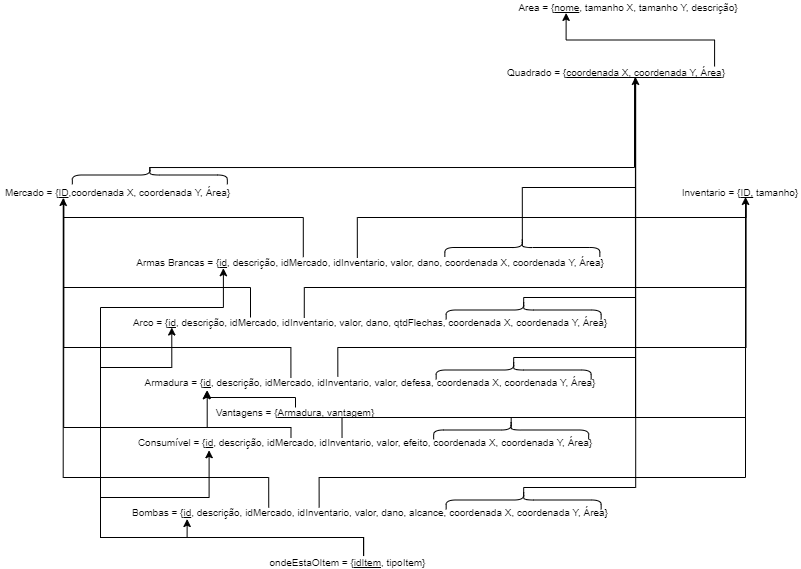

The diagram above was exported from draw.io. Its source (the exported page's mxGraphModel, read from the mxfile embedded in the PNG):
<mxGraphModel dx="868" dy="474" grid="1" gridSize="10" guides="1" tooltips="1" connect="1" arrows="1" fold="1" page="1" pageScale="1" pageWidth="827" pageHeight="1169" math="0" shadow="0">
  <root>
    <mxCell id="0" />
    <mxCell id="1" parent="0" />
    <mxCell id="ZCWS9bVEiembqKLn1tK--20" style="edgeStyle=orthogonalEdgeStyle;rounded=0;orthogonalLoop=1;jettySize=auto;html=1;exitX=0.327;exitY=0.033;exitDx=0;exitDy=0;fontSize=10;endArrow=none;endFill=0;exitPerimeter=0;entryX=0.269;entryY=1.148;entryDx=0;entryDy=0;entryPerimeter=0;strokeWidth=0.5;" parent="1" source="ZCWS9bVEiembqKLn1tK--1" target="ZCWS9bVEiembqKLn1tK--8" edge="1">
      <mxGeometry relative="1" as="geometry">
        <mxPoint x="115" y="810" as="targetPoint" />
        <Array as="points">
          <mxPoint x="310" y="920" />
          <mxPoint x="83" y="920" />
        </Array>
      </mxGeometry>
    </mxCell>
    <mxCell id="ZCWS9bVEiembqKLn1tK--31" style="edgeStyle=orthogonalEdgeStyle;rounded=0;orthogonalLoop=1;jettySize=auto;html=1;exitX=0.429;exitY=-0.094;exitDx=0;exitDy=0;fontSize=10;endArrow=none;endFill=0;entryX=0.546;entryY=1.242;entryDx=0;entryDy=0;entryPerimeter=0;exitPerimeter=0;strokeWidth=0.5;" parent="1" source="ZCWS9bVEiembqKLn1tK--1" target="ZCWS9bVEiembqKLn1tK--26" edge="1">
      <mxGeometry relative="1" as="geometry">
        <mxPoint x="766" y="850" as="targetPoint" />
        <Array as="points">
          <mxPoint x="357" y="920" />
          <mxPoint x="766" y="920" />
        </Array>
      </mxGeometry>
    </mxCell>
    <mxCell id="ZCWS9bVEiembqKLn1tK--1" value="&lt;font style=&quot;font-size: 10px&quot;&gt;Armadura = {&lt;u&gt;id&lt;/u&gt;, descrição, idMercado, idInventario, valor, defesa, coordenada X, coordenada Y,  Área}&lt;/font&gt;" style="text;html=1;strokeColor=none;fillColor=none;align=center;verticalAlign=middle;whiteSpace=wrap;rounded=0;" parent="1" vertex="1">
      <mxGeometry x="160" y="950" width="460" height="10" as="geometry" />
    </mxCell>
    <mxCell id="ZCWS9bVEiembqKLn1tK--19" style="edgeStyle=orthogonalEdgeStyle;rounded=0;orthogonalLoop=1;jettySize=auto;html=1;exitX=0.338;exitY=0.004;exitDx=0;exitDy=0;fontSize=10;endArrow=none;endFill=0;exitPerimeter=0;entryX=0.269;entryY=1.169;entryDx=0;entryDy=0;entryPerimeter=0;strokeWidth=0.5;" parent="1" source="ZCWS9bVEiembqKLn1tK--2" target="ZCWS9bVEiembqKLn1tK--8" edge="1">
      <mxGeometry relative="1" as="geometry">
        <mxPoint x="114" y="810" as="targetPoint" />
        <Array as="points">
          <mxPoint x="311" y="1000" />
          <mxPoint x="83" y="1000" />
        </Array>
      </mxGeometry>
    </mxCell>
    <mxCell id="ZCWS9bVEiembqKLn1tK--30" style="edgeStyle=orthogonalEdgeStyle;rounded=0;orthogonalLoop=1;jettySize=auto;html=1;exitX=0.449;exitY=0.014;exitDx=0;exitDy=0;fontSize=10;endArrow=none;endFill=0;entryX=0.542;entryY=1.325;entryDx=0;entryDy=0;entryPerimeter=0;exitPerimeter=0;strokeWidth=0.5;" parent="1" source="ZCWS9bVEiembqKLn1tK--2" target="ZCWS9bVEiembqKLn1tK--26" edge="1">
      <mxGeometry relative="1" as="geometry">
        <mxPoint x="500" y="980" as="targetPoint" />
        <Array as="points">
          <mxPoint x="362" y="990" />
          <mxPoint x="765" y="990" />
        </Array>
      </mxGeometry>
    </mxCell>
    <mxCell id="ZCWS9bVEiembqKLn1tK--2" value="&lt;font style=&quot;font-size: 10px&quot;&gt;Consumível = {&lt;u&gt;id&lt;/u&gt;, descrição, idMercado,  idInventario, valor, efeito, coordenada X, coordenada Y,  Área}&lt;/font&gt;" style="text;html=1;strokeColor=none;fillColor=none;align=center;verticalAlign=middle;whiteSpace=wrap;rounded=0;" parent="1" vertex="1">
      <mxGeometry x="155" y="1010" width="460" height="10" as="geometry" />
    </mxCell>
    <mxCell id="ZCWS9bVEiembqKLn1tK--24" style="edgeStyle=orthogonalEdgeStyle;rounded=0;orthogonalLoop=1;jettySize=auto;html=1;exitX=0.25;exitY=0;exitDx=0;exitDy=0;fontSize=10;endArrow=none;endFill=0;entryX=0.268;entryY=1.169;entryDx=0;entryDy=0;entryPerimeter=0;strokeWidth=0.5;" parent="1" source="ZCWS9bVEiembqKLn1tK--3" target="ZCWS9bVEiembqKLn1tK--8" edge="1">
      <mxGeometry relative="1" as="geometry">
        <mxPoint x="115" y="790" as="targetPoint" />
        <Array as="points">
          <mxPoint x="270" y="860" />
          <mxPoint x="83" y="860" />
        </Array>
      </mxGeometry>
    </mxCell>
    <mxCell id="ZCWS9bVEiembqKLn1tK--32" style="edgeStyle=orthogonalEdgeStyle;rounded=0;orthogonalLoop=1;jettySize=auto;html=1;exitX=0.362;exitY=0.033;exitDx=0;exitDy=0;fontSize=10;endArrow=none;endFill=0;entryX=0.543;entryY=1.154;entryDx=0;entryDy=0;entryPerimeter=0;exitPerimeter=0;strokeWidth=0.5;" parent="1" source="ZCWS9bVEiembqKLn1tK--3" target="ZCWS9bVEiembqKLn1tK--26" edge="1">
      <mxGeometry relative="1" as="geometry">
        <mxPoint x="750" y="810" as="targetPoint" />
        <Array as="points">
          <mxPoint x="324" y="860" />
          <mxPoint x="765" y="860" />
        </Array>
      </mxGeometry>
    </mxCell>
    <mxCell id="ZCWS9bVEiembqKLn1tK--3" value="&lt;font style=&quot;font-size: 10px&quot;&gt;Arco = {&lt;u&gt;id&lt;/u&gt;, descrição, idMercado, idInventario, valor, dano, qtdFlechas, coordenada X, coordenada Y,  Área}&lt;/font&gt;" style="text;html=1;strokeColor=none;fillColor=none;align=center;verticalAlign=middle;whiteSpace=wrap;rounded=0;" parent="1" vertex="1">
      <mxGeometry x="150" y="890" width="480" height="10" as="geometry" />
    </mxCell>
    <mxCell id="ZCWS9bVEiembqKLn1tK--15" style="edgeStyle=orthogonalEdgeStyle;rounded=0;orthogonalLoop=1;jettySize=auto;html=1;exitX=0.288;exitY=0.01;exitDx=0;exitDy=0;fontSize=10;exitPerimeter=0;entryX=0.267;entryY=1.104;entryDx=0;entryDy=0;entryPerimeter=0;strokeWidth=0.5;" parent="1" source="ZCWS9bVEiembqKLn1tK--4" target="ZCWS9bVEiembqKLn1tK--8" edge="1">
      <mxGeometry relative="1" as="geometry">
        <mxPoint x="114.68000000000006" y="781.52" as="targetPoint" />
        <Array as="points">
          <mxPoint x="288" y="1050" />
          <mxPoint x="83" y="1050" />
        </Array>
      </mxGeometry>
    </mxCell>
    <mxCell id="ZCWS9bVEiembqKLn1tK--29" style="edgeStyle=orthogonalEdgeStyle;rounded=0;orthogonalLoop=1;jettySize=auto;html=1;exitX=0.393;exitY=-0.004;exitDx=0;exitDy=0;fontSize=10;endArrow=classic;endFill=1;entryX=0.542;entryY=1;entryDx=0;entryDy=0;entryPerimeter=0;exitPerimeter=0;strokeWidth=0.5;" parent="1" source="ZCWS9bVEiembqKLn1tK--4" target="ZCWS9bVEiembqKLn1tK--26" edge="1">
      <mxGeometry relative="1" as="geometry">
        <mxPoint x="765" y="780" as="targetPoint" />
        <Array as="points">
          <mxPoint x="339" y="1050" />
          <mxPoint x="765" y="1050" />
        </Array>
      </mxGeometry>
    </mxCell>
    <mxCell id="ZCWS9bVEiembqKLn1tK--4" value="&lt;font style=&quot;font-size: 10px&quot;&gt;Bombas = {&lt;u&gt;id&lt;/u&gt;, descrição, idMercado, idInventario, valor, dano, alcance, coordenada X, coordenada Y,  Área}&lt;/font&gt;" style="text;html=1;strokeColor=none;fillColor=none;align=center;verticalAlign=middle;whiteSpace=wrap;rounded=0;" parent="1" vertex="1">
      <mxGeometry x="150" y="1080" width="480" height="10" as="geometry" />
    </mxCell>
    <mxCell id="ZCWS9bVEiembqKLn1tK--25" style="edgeStyle=orthogonalEdgeStyle;rounded=0;orthogonalLoop=1;jettySize=auto;html=1;exitX=0.357;exitY=-0.035;exitDx=0;exitDy=0;fontSize=10;endArrow=none;endFill=0;exitPerimeter=0;entryX=0.268;entryY=1.128;entryDx=0;entryDy=0;entryPerimeter=0;strokeWidth=0.5;" parent="1" source="ZCWS9bVEiembqKLn1tK--5" target="ZCWS9bVEiembqKLn1tK--8" edge="1">
      <mxGeometry relative="1" as="geometry">
        <mxPoint x="115" y="790" as="targetPoint" />
        <Array as="points">
          <mxPoint x="323" y="790" />
          <mxPoint x="83" y="790" />
        </Array>
      </mxGeometry>
    </mxCell>
    <mxCell id="ZCWS9bVEiembqKLn1tK--33" style="edgeStyle=orthogonalEdgeStyle;rounded=0;orthogonalLoop=1;jettySize=auto;html=1;exitX=0.472;exitY=0.034;exitDx=0;exitDy=0;entryX=0.546;entryY=1.3;entryDx=0;entryDy=0;entryPerimeter=0;fontSize=10;endArrow=none;endFill=0;exitPerimeter=0;strokeWidth=0.5;" parent="1" source="ZCWS9bVEiembqKLn1tK--5" target="ZCWS9bVEiembqKLn1tK--26" edge="1">
      <mxGeometry relative="1" as="geometry">
        <Array as="points">
          <mxPoint x="377" y="790" />
          <mxPoint x="766" y="790" />
        </Array>
      </mxGeometry>
    </mxCell>
    <mxCell id="ZCWS9bVEiembqKLn1tK--5" value="&lt;font style=&quot;font-size: 10px&quot;&gt;Armas Brancas = {&lt;u&gt;id&lt;/u&gt;, descrição, idMercado, idInventario, valor, dano, coordenada X, coordenada Y,  Área}&lt;/font&gt;" style="text;html=1;strokeColor=none;fillColor=none;align=center;verticalAlign=middle;whiteSpace=wrap;rounded=0;" parent="1" vertex="1">
      <mxGeometry x="155" y="830" width="470" height="10" as="geometry" />
    </mxCell>
    <mxCell id="yA5OjGUm4pt6WBjyEvVu-1" style="edgeStyle=orthogonalEdgeStyle;rounded=0;orthogonalLoop=1;jettySize=auto;html=1;exitX=0.5;exitY=0;exitDx=0;exitDy=0;entryX=0.144;entryY=1.329;entryDx=0;entryDy=0;entryPerimeter=0;" edge="1" parent="1" source="ZCWS9bVEiembqKLn1tK--6" target="ZCWS9bVEiembqKLn1tK--1">
      <mxGeometry relative="1" as="geometry">
        <Array as="points">
          <mxPoint x="315" y="970" />
          <mxPoint x="226" y="970" />
        </Array>
      </mxGeometry>
    </mxCell>
    <mxCell id="ZCWS9bVEiembqKLn1tK--6" value="Vantagens = {&lt;u&gt;Armadura, vantagem&lt;/u&gt;}" style="text;html=1;strokeColor=none;fillColor=none;align=center;verticalAlign=middle;whiteSpace=wrap;rounded=0;fontSize=10;" parent="1" vertex="1">
      <mxGeometry x="230" y="980" width="170" height="10" as="geometry" />
    </mxCell>
    <mxCell id="ZCWS9bVEiembqKLn1tK--52" style="edgeStyle=orthogonalEdgeStyle;rounded=0;orthogonalLoop=1;jettySize=auto;html=1;exitX=0.595;exitY=-0.171;exitDx=0;exitDy=0;entryX=0.118;entryY=1.21;entryDx=0;entryDy=0;entryPerimeter=0;fontSize=10;endArrow=classic;endFill=1;strokeWidth=0.5;exitPerimeter=0;" parent="1" source="ZCWS9bVEiembqKLn1tK--7" target="ZCWS9bVEiembqKLn1tK--4" edge="1">
      <mxGeometry relative="1" as="geometry" />
    </mxCell>
    <mxCell id="ZCWS9bVEiembqKLn1tK--53" style="edgeStyle=orthogonalEdgeStyle;rounded=0;orthogonalLoop=1;jettySize=auto;html=1;exitX=0.594;exitY=-0.183;exitDx=0;exitDy=0;entryX=0.16;entryY=1.334;entryDx=0;entryDy=0;entryPerimeter=0;fontSize=10;endArrow=classic;endFill=1;strokeWidth=0.5;exitPerimeter=0;" parent="1" source="ZCWS9bVEiembqKLn1tK--7" target="ZCWS9bVEiembqKLn1tK--2" edge="1">
      <mxGeometry relative="1" as="geometry">
        <Array as="points">
          <mxPoint x="383" y="1110" />
          <mxPoint x="120" y="1110" />
          <mxPoint x="120" y="1070" />
          <mxPoint x="229" y="1070" />
        </Array>
      </mxGeometry>
    </mxCell>
    <mxCell id="ZCWS9bVEiembqKLn1tK--54" style="edgeStyle=orthogonalEdgeStyle;rounded=0;orthogonalLoop=1;jettySize=auto;html=1;exitX=0.594;exitY=-0.145;exitDx=0;exitDy=0;entryX=0.145;entryY=1.334;entryDx=0;entryDy=0;entryPerimeter=0;fontSize=10;endArrow=classic;endFill=1;strokeWidth=0.5;exitPerimeter=0;" parent="1" source="ZCWS9bVEiembqKLn1tK--7" target="ZCWS9bVEiembqKLn1tK--1" edge="1">
      <mxGeometry relative="1" as="geometry">
        <Array as="points">
          <mxPoint x="383" y="1110" />
          <mxPoint x="120" y="1110" />
          <mxPoint x="120" y="1000" />
          <mxPoint x="227" y="1000" />
        </Array>
      </mxGeometry>
    </mxCell>
    <mxCell id="ZCWS9bVEiembqKLn1tK--55" style="edgeStyle=orthogonalEdgeStyle;rounded=0;orthogonalLoop=1;jettySize=auto;html=1;exitX=0.594;exitY=-0.165;exitDx=0;exitDy=0;entryX=0.086;entryY=1.059;entryDx=0;entryDy=0;entryPerimeter=0;fontSize=10;endArrow=classic;endFill=1;strokeWidth=0.5;exitPerimeter=0;" parent="1" source="ZCWS9bVEiembqKLn1tK--7" target="ZCWS9bVEiembqKLn1tK--3" edge="1">
      <mxGeometry relative="1" as="geometry">
        <Array as="points">
          <mxPoint x="383" y="1110" />
          <mxPoint x="120" y="1110" />
          <mxPoint x="120" y="940" />
          <mxPoint x="191" y="940" />
        </Array>
      </mxGeometry>
    </mxCell>
    <mxCell id="ZCWS9bVEiembqKLn1tK--56" style="edgeStyle=orthogonalEdgeStyle;rounded=0;orthogonalLoop=1;jettySize=auto;html=1;exitX=0.594;exitY=-0.165;exitDx=0;exitDy=0;entryX=0.187;entryY=1.128;entryDx=0;entryDy=0;entryPerimeter=0;fontSize=10;endArrow=classic;endFill=1;strokeWidth=0.5;exitPerimeter=0;" parent="1" source="ZCWS9bVEiembqKLn1tK--7" target="ZCWS9bVEiembqKLn1tK--5" edge="1">
      <mxGeometry relative="1" as="geometry">
        <Array as="points">
          <mxPoint x="383" y="1110" />
          <mxPoint x="120" y="1110" />
          <mxPoint x="120" y="880" />
          <mxPoint x="243" y="880" />
        </Array>
      </mxGeometry>
    </mxCell>
    <mxCell id="ZCWS9bVEiembqKLn1tK--7" value="ondeEstaOItem = {&lt;u&gt;idItem&lt;/u&gt;, tipoItem}" style="text;html=1;strokeColor=none;fillColor=none;align=center;verticalAlign=middle;whiteSpace=wrap;rounded=0;fontSize=10;" parent="1" vertex="1">
      <mxGeometry x="285" y="1130" width="165" height="10" as="geometry" />
    </mxCell>
    <mxCell id="ZCWS9bVEiembqKLn1tK--8" value="&lt;font style=&quot;font-size: 10px&quot;&gt;Mercado = {&lt;u&gt;ID&lt;/u&gt;,coordenada X, coordenada Y,  Área}&lt;/font&gt;" style="text;html=1;strokeColor=none;fillColor=none;align=center;verticalAlign=middle;whiteSpace=wrap;rounded=0;" parent="1" vertex="1">
      <mxGeometry x="20" y="760" width="235" height="10" as="geometry" />
    </mxCell>
    <mxCell id="ZCWS9bVEiembqKLn1tK--59" style="edgeStyle=orthogonalEdgeStyle;rounded=0;orthogonalLoop=1;jettySize=auto;html=1;exitX=0.925;exitY=-0.1;exitDx=0;exitDy=0;entryX=0.231;entryY=1.1;entryDx=0;entryDy=0;entryPerimeter=0;fontSize=10;endArrow=classic;endFill=1;strokeWidth=0.5;exitPerimeter=0;" parent="1" source="ZCWS9bVEiembqKLn1tK--9" target="ZCWS9bVEiembqKLn1tK--12" edge="1">
      <mxGeometry relative="1" as="geometry" />
    </mxCell>
    <mxCell id="ZCWS9bVEiembqKLn1tK--9" value="&lt;font style=&quot;font-size: 10px&quot;&gt;Quadrado = {&lt;u&gt;coordenada X, coordenada Y, Área&lt;/u&gt;}&lt;/font&gt;" style="text;html=1;strokeColor=none;fillColor=none;align=center;verticalAlign=middle;whiteSpace=wrap;rounded=0;" parent="1" vertex="1">
      <mxGeometry x="521.33" y="640" width="230" height="10" as="geometry" />
    </mxCell>
    <mxCell id="ZCWS9bVEiembqKLn1tK--12" value="&lt;font style=&quot;font-size: 10px&quot;&gt;Area = {&lt;u&gt;nome&lt;/u&gt;, tamanho X, tamanho Y, descrição}&lt;/font&gt;" style="text;html=1;strokeColor=none;fillColor=none;align=center;verticalAlign=middle;whiteSpace=wrap;rounded=0;" parent="1" vertex="1">
      <mxGeometry x="532.5" y="575" width="230" height="10" as="geometry" />
    </mxCell>
    <mxCell id="ZCWS9bVEiembqKLn1tK--26" value="&lt;font style=&quot;font-size: 10px&quot;&gt;Inventario = {&lt;u&gt;ID,&lt;/u&gt; tamanho}&lt;/font&gt;" style="text;html=1;strokeColor=none;fillColor=none;align=center;verticalAlign=middle;whiteSpace=wrap;rounded=0;" parent="1" vertex="1">
      <mxGeometry x="700" y="760" width="120" height="10" as="geometry" />
    </mxCell>
    <mxCell id="ZCWS9bVEiembqKLn1tK--45" style="edgeStyle=orthogonalEdgeStyle;rounded=0;orthogonalLoop=1;jettySize=auto;html=1;exitX=0.1;exitY=0.5;exitDx=0;exitDy=0;exitPerimeter=0;fontSize=10;endArrow=classic;endFill=1;strokeWidth=0.5;" parent="1" source="ZCWS9bVEiembqKLn1tK--40" edge="1">
      <mxGeometry relative="1" as="geometry">
        <mxPoint x="655" y="650" as="targetPoint" />
        <Array as="points">
          <mxPoint x="542" y="760" />
          <mxPoint x="655" y="760" />
        </Array>
      </mxGeometry>
    </mxCell>
    <mxCell id="ZCWS9bVEiembqKLn1tK--40" value="" style="shape=curlyBracket;whiteSpace=wrap;html=1;rounded=1;flipH=1;fontSize=10;rotation=-90;" parent="1" vertex="1">
      <mxGeometry x="532.5" y="742.5" width="18.67" height="155" as="geometry" />
    </mxCell>
    <mxCell id="ZCWS9bVEiembqKLn1tK--46" style="edgeStyle=orthogonalEdgeStyle;rounded=0;orthogonalLoop=1;jettySize=auto;html=1;exitX=0.1;exitY=0.5;exitDx=0;exitDy=0;exitPerimeter=0;fontSize=10;endArrow=none;endFill=0;entryX=0.581;entryY=1.171;entryDx=0;entryDy=0;entryPerimeter=0;strokeWidth=0.5;" parent="1" source="ZCWS9bVEiembqKLn1tK--41" target="ZCWS9bVEiembqKLn1tK--9" edge="1">
      <mxGeometry relative="1" as="geometry">
        <mxPoint x="670" y="770" as="targetPoint" />
        <Array as="points">
          <mxPoint x="543" y="870" />
          <mxPoint x="655" y="870" />
        </Array>
      </mxGeometry>
    </mxCell>
    <mxCell id="ZCWS9bVEiembqKLn1tK--41" value="" style="shape=curlyBracket;whiteSpace=wrap;html=1;rounded=1;flipH=1;fontSize=10;rotation=-90;" parent="1" vertex="1">
      <mxGeometry x="533.83" y="805" width="18.67" height="155" as="geometry" />
    </mxCell>
    <mxCell id="ZCWS9bVEiembqKLn1tK--47" style="edgeStyle=orthogonalEdgeStyle;rounded=0;orthogonalLoop=1;jettySize=auto;html=1;exitX=0.1;exitY=0.5;exitDx=0;exitDy=0;exitPerimeter=0;fontSize=10;endArrow=none;endFill=0;entryX=0.581;entryY=1.151;entryDx=0;entryDy=0;entryPerimeter=0;strokeWidth=0.5;" parent="1" source="ZCWS9bVEiembqKLn1tK--42" target="ZCWS9bVEiembqKLn1tK--9" edge="1">
      <mxGeometry relative="1" as="geometry">
        <mxPoint x="660" y="670" as="targetPoint" />
        <Array as="points">
          <mxPoint x="533" y="930" />
          <mxPoint x="655" y="930" />
        </Array>
      </mxGeometry>
    </mxCell>
    <mxCell id="ZCWS9bVEiembqKLn1tK--42" value="" style="shape=curlyBracket;whiteSpace=wrap;html=1;rounded=1;flipH=1;fontSize=10;rotation=-90;" parent="1" vertex="1">
      <mxGeometry x="523.83" y="865" width="18.67" height="155" as="geometry" />
    </mxCell>
    <mxCell id="ZCWS9bVEiembqKLn1tK--48" style="edgeStyle=orthogonalEdgeStyle;rounded=0;orthogonalLoop=1;jettySize=auto;html=1;exitX=0.1;exitY=0.5;exitDx=0;exitDy=0;exitPerimeter=0;fontSize=10;endArrow=none;endFill=0;entryX=0.581;entryY=1.184;entryDx=0;entryDy=0;entryPerimeter=0;strokeWidth=0.5;" parent="1" source="ZCWS9bVEiembqKLn1tK--43" target="ZCWS9bVEiembqKLn1tK--9" edge="1">
      <mxGeometry relative="1" as="geometry">
        <mxPoint x="660" y="670" as="targetPoint" />
        <Array as="points">
          <mxPoint x="531" y="990" />
          <mxPoint x="655" y="990" />
        </Array>
      </mxGeometry>
    </mxCell>
    <mxCell id="ZCWS9bVEiembqKLn1tK--43" value="" style="shape=curlyBracket;whiteSpace=wrap;html=1;rounded=1;flipH=1;fontSize=10;rotation=-90;" parent="1" vertex="1">
      <mxGeometry x="521.33" y="925" width="18.67" height="155" as="geometry" />
    </mxCell>
    <mxCell id="ZCWS9bVEiembqKLn1tK--49" style="edgeStyle=orthogonalEdgeStyle;rounded=0;orthogonalLoop=1;jettySize=auto;html=1;exitX=0.1;exitY=0.5;exitDx=0;exitDy=0;exitPerimeter=0;fontSize=10;endArrow=none;endFill=0;entryX=0.582;entryY=1.216;entryDx=0;entryDy=0;entryPerimeter=0;strokeWidth=0.5;" parent="1" source="ZCWS9bVEiembqKLn1tK--44" target="ZCWS9bVEiembqKLn1tK--9" edge="1">
      <mxGeometry relative="1" as="geometry">
        <mxPoint x="660" y="670" as="targetPoint" />
        <Array as="points">
          <mxPoint x="543" y="1060" />
          <mxPoint x="655" y="1060" />
        </Array>
      </mxGeometry>
    </mxCell>
    <mxCell id="ZCWS9bVEiembqKLn1tK--44" value="" style="shape=curlyBracket;whiteSpace=wrap;html=1;rounded=1;flipH=1;fontSize=10;rotation=-90;" parent="1" vertex="1">
      <mxGeometry x="533.83" y="995" width="18.67" height="155" as="geometry" />
    </mxCell>
    <mxCell id="yA5OjGUm4pt6WBjyEvVu-4" style="edgeStyle=orthogonalEdgeStyle;rounded=0;orthogonalLoop=1;jettySize=auto;html=1;exitX=0.1;exitY=0.5;exitDx=0;exitDy=0;exitPerimeter=0;entryX=0.577;entryY=1.1;entryDx=0;entryDy=0;entryPerimeter=0;endArrow=none;endFill=0;" edge="1" parent="1" source="yA5OjGUm4pt6WBjyEvVu-3" target="ZCWS9bVEiembqKLn1tK--9">
      <mxGeometry relative="1" as="geometry" />
    </mxCell>
    <mxCell id="yA5OjGUm4pt6WBjyEvVu-3" value="" style="shape=curlyBracket;whiteSpace=wrap;html=1;rounded=1;flipH=1;fontSize=10;rotation=-90;" vertex="1" parent="1">
      <mxGeometry x="160" y="670" width="18.67" height="155" as="geometry" />
    </mxCell>
  </root>
</mxGraphModel>